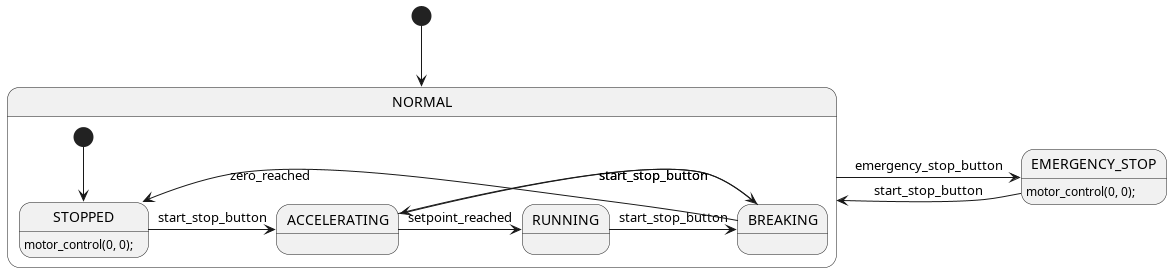

The diagram above was rendered by PlantUML. Its source (embedded in the PNG):
@startuml
STATE NORMAL {

  [*] --> STOPPED

  STOPPED -> ACCELERATING : start_stop_button
  ACCELERATING -> RUNNING : setpoint_reached
  ACCELERATING -> BREAKING : start_stop_button
  RUNNING -> BREAKING : start_stop_button
  BREAKING -> STOPPED : zero_reached
  BREAKING -> ACCELERATING : start_stop_button
  STOPPED: motor_control(0, 0);

}

[*] --> NORMAL

NORMAL -> EMERGENCY_STOP : emergency_stop_button
EMERGENCY_STOP -> NORMAL : start_stop_button

EMERGENCY_STOP : motor_control(0, 0);
@enduml